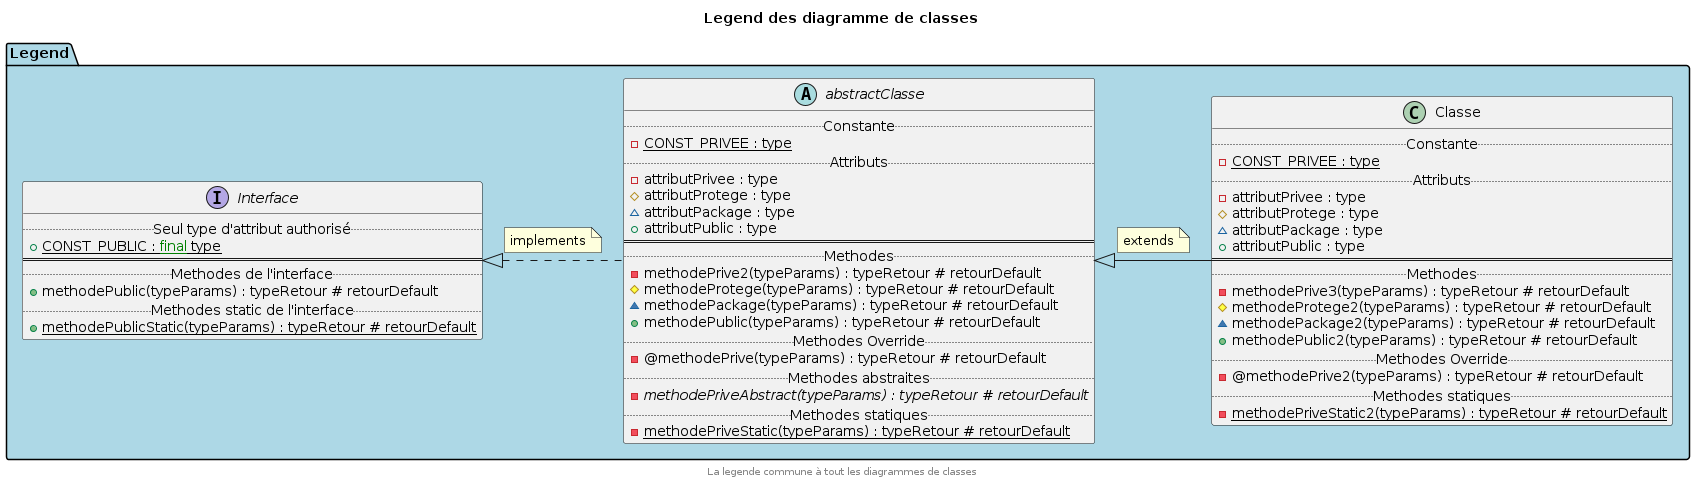

The diagram above was rendered by PlantUML. Its source (embedded in the PNG):
@startuml

title Legend des diagramme de classes

!startsub legend
package Legend #lightblue {
	interface "Interface" AS I {
		.. Seul type d'attribut authorisé ..
		{field} {static} + CONST_PUBLIC : <color green>final</color> type
		==
		.. Methodes de l'interface ..
		{method} + methodePublic(typeParams) : typeRetour # retourDefault
		.. Methodes static de l'interface ..
		{method} {static} + methodePublicStatic(typeParams) : typeRetour # retourDefault
	}
	abstract class "abstractClasse" AS A {
		.. Constante ..
		{field} {static} - CONST_PRIVEE : type
		.. Attributs ..
		{field} - attributPrivee : type
		{field} # attributProtege : type
		{field} ~ attributPackage : type
		{field} + attributPublic : type
		==
		.. Methodes ..
		{method} - methodePrive2(typeParams) : typeRetour # retourDefault
		{method} # methodeProtege(typeParams) : typeRetour # retourDefault
		{method} ~ methodePackage(typeParams) : typeRetour # retourDefault
		{method} + methodePublic(typeParams) : typeRetour # retourDefault
		.. Methodes Override ..
		{method} - @methodePrive(typeParams) : typeRetour # retourDefault
		.. Methodes abstraites ..
		{method} {abstract} - methodePriveAbstract(typeParams) : typeRetour # retourDefault
		.. Methodes statiques ..
		{method} {static} - methodePriveStatic(typeParams) : typeRetour # retourDefault
	}
	abstract class A implements I
	note on link : implements
	class "Classe" AS C {
		.. Constante ..
		{field} {static} - CONST_PRIVEE : type
		.. Attributs ..
		{field} - attributPrivee : type
		{field} # attributProtege : type
		{field} ~ attributPackage : type
		{field} + attributPublic : type
		==
		.. Methodes ..
		{method} - methodePrive3(typeParams) : typeRetour # retourDefault
		{method} # methodeProtege2(typeParams) : typeRetour # retourDefault
		{method} ~ methodePackage2(typeParams) : typeRetour # retourDefault
		{method} + methodePublic2(typeParams) : typeRetour # retourDefault
		.. Methodes Override ..
		{method} - @methodePrive2(typeParams) : typeRetour # retourDefault
		.. Methodes statiques ..
		{method} {static} - methodePriveStatic2(typeParams) : typeRetour # retourDefault
	}
	class C extends A
	note on link : extends

	I -[hidden]right- A
	A -[hidden]right- C
}
!endsub

center footer La legende commune à tout les diagrammes de classes
@enduml